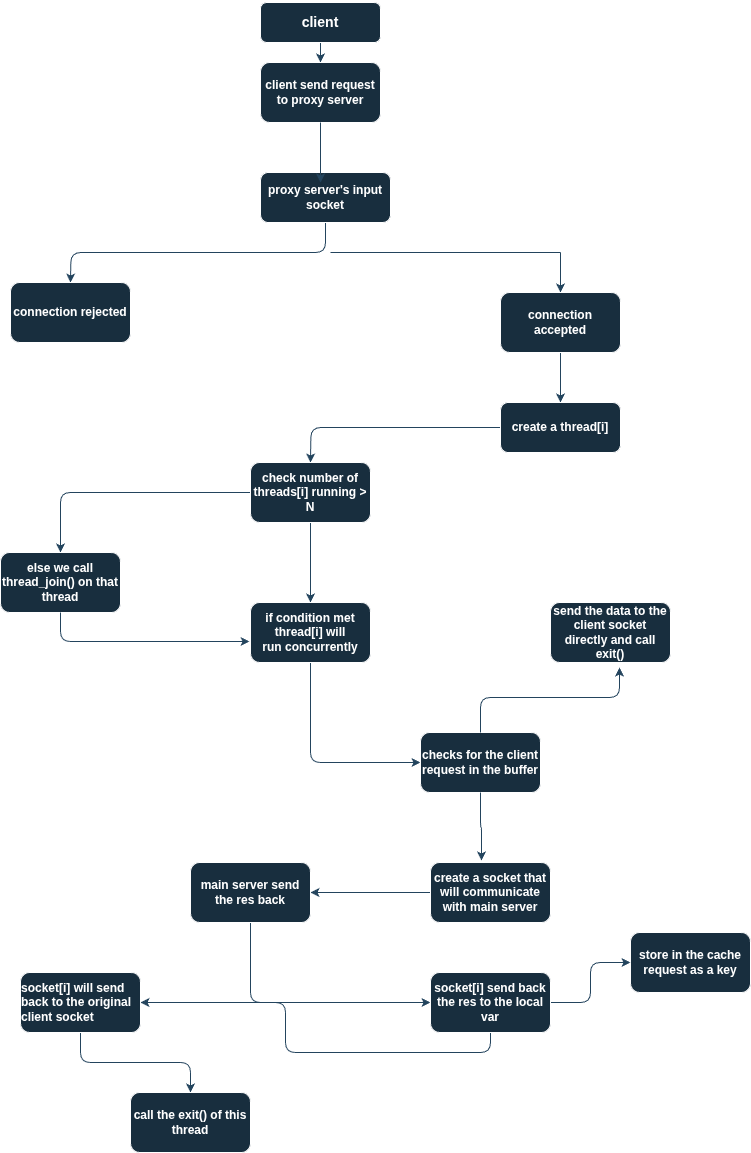

The diagram above was exported from draw.io. Its source (the exported page's mxGraphModel, read from the mxfile embedded in the PNG):
<mxGraphModel dx="1360" dy="1893" grid="1" gridSize="10" guides="1" tooltips="1" connect="1" arrows="1" fold="1" page="1" pageScale="1" pageWidth="850" pageHeight="1100" math="0" shadow="0">
  <root>
    <mxCell id="0" />
    <mxCell id="1" parent="0" />
    <mxCell id="sybWqJUrQadHmWEMH1eE-3" style="edgeStyle=orthogonalEdgeStyle;rounded=1;orthogonalLoop=1;jettySize=auto;html=1;exitX=0.5;exitY=1;exitDx=0;exitDy=0;entryX=0.5;entryY=0;entryDx=0;entryDy=0;labelBackgroundColor=none;strokeColor=#23445D;fontColor=default;" edge="1" parent="1" source="sybWqJUrQadHmWEMH1eE-1" target="sybWqJUrQadHmWEMH1eE-2">
      <mxGeometry relative="1" as="geometry" />
    </mxCell>
    <mxCell id="sybWqJUrQadHmWEMH1eE-1" value="&lt;h3&gt;client&lt;/h3&gt;" style="rounded=1;whiteSpace=wrap;html=1;labelBackgroundColor=none;fillColor=#182E3E;strokeColor=#FFFFFF;fontColor=#FFFFFF;" vertex="1" parent="1">
      <mxGeometry x="340" width="120" height="40" as="geometry" />
    </mxCell>
    <mxCell id="sybWqJUrQadHmWEMH1eE-2" value="&lt;h4&gt;client send request to proxy server&lt;/h4&gt;" style="rounded=1;whiteSpace=wrap;html=1;labelBackgroundColor=none;fillColor=#182E3E;strokeColor=#FFFFFF;fontColor=#FFFFFF;" vertex="1" parent="1">
      <mxGeometry x="340" y="60" width="120" height="60" as="geometry" />
    </mxCell>
    <mxCell id="sybWqJUrQadHmWEMH1eE-4" style="edgeStyle=orthogonalEdgeStyle;rounded=1;orthogonalLoop=1;jettySize=auto;html=1;exitX=0.5;exitY=1;exitDx=0;exitDy=0;labelBackgroundColor=none;strokeColor=#23445D;fontColor=default;" edge="1" parent="1" source="sybWqJUrQadHmWEMH1eE-2" target="sybWqJUrQadHmWEMH1eE-2">
      <mxGeometry relative="1" as="geometry" />
    </mxCell>
    <mxCell id="sybWqJUrQadHmWEMH1eE-9" style="edgeStyle=orthogonalEdgeStyle;rounded=1;orthogonalLoop=1;jettySize=auto;html=1;exitX=0.5;exitY=1;exitDx=0;exitDy=0;labelBackgroundColor=none;strokeColor=#23445D;fontColor=default;" edge="1" parent="1" source="sybWqJUrQadHmWEMH1eE-5">
      <mxGeometry relative="1" as="geometry">
        <mxPoint x="150" y="280" as="targetPoint" />
      </mxGeometry>
    </mxCell>
    <mxCell id="sybWqJUrQadHmWEMH1eE-5" value="&lt;h4&gt;proxy server's input socket&lt;/h4&gt;" style="rounded=1;whiteSpace=wrap;html=1;labelBackgroundColor=none;fillColor=#182E3E;strokeColor=#FFFFFF;fontColor=#FFFFFF;" vertex="1" parent="1">
      <mxGeometry x="340" y="170" width="130" height="50" as="geometry" />
    </mxCell>
    <mxCell id="sybWqJUrQadHmWEMH1eE-6" style="edgeStyle=orthogonalEdgeStyle;rounded=1;orthogonalLoop=1;jettySize=auto;html=1;exitX=0.5;exitY=1;exitDx=0;exitDy=0;entryX=0.462;entryY=0.2;entryDx=0;entryDy=0;entryPerimeter=0;labelBackgroundColor=none;strokeColor=#23445D;fontColor=default;" edge="1" parent="1" source="sybWqJUrQadHmWEMH1eE-2" target="sybWqJUrQadHmWEMH1eE-5">
      <mxGeometry relative="1" as="geometry" />
    </mxCell>
    <mxCell id="sybWqJUrQadHmWEMH1eE-10" value="" style="endArrow=none;html=1;rounded=1;labelBackgroundColor=none;strokeColor=#23445D;fontColor=default;" edge="1" parent="1">
      <mxGeometry width="50" height="50" relative="1" as="geometry">
        <mxPoint x="640" y="250" as="sourcePoint" />
        <mxPoint x="410" y="250" as="targetPoint" />
      </mxGeometry>
    </mxCell>
    <mxCell id="sybWqJUrQadHmWEMH1eE-11" value="" style="endArrow=classic;html=1;rounded=1;labelBackgroundColor=none;strokeColor=#23445D;fontColor=default;" edge="1" parent="1">
      <mxGeometry width="50" height="50" relative="1" as="geometry">
        <mxPoint x="640" y="250" as="sourcePoint" />
        <mxPoint x="640" y="290" as="targetPoint" />
      </mxGeometry>
    </mxCell>
    <mxCell id="sybWqJUrQadHmWEMH1eE-12" value="&lt;h4&gt;connection rejected&lt;/h4&gt;" style="rounded=1;whiteSpace=wrap;html=1;labelBackgroundColor=none;fillColor=#182E3E;strokeColor=#FFFFFF;fontColor=#FFFFFF;" vertex="1" parent="1">
      <mxGeometry x="90" y="280" width="120" height="60" as="geometry" />
    </mxCell>
    <mxCell id="sybWqJUrQadHmWEMH1eE-14" style="edgeStyle=orthogonalEdgeStyle;rounded=1;orthogonalLoop=1;jettySize=auto;html=1;exitX=0.5;exitY=1;exitDx=0;exitDy=0;labelBackgroundColor=none;strokeColor=#23445D;fontColor=default;" edge="1" parent="1" source="sybWqJUrQadHmWEMH1eE-13">
      <mxGeometry relative="1" as="geometry">
        <mxPoint x="640" y="400" as="targetPoint" />
      </mxGeometry>
    </mxCell>
    <mxCell id="sybWqJUrQadHmWEMH1eE-13" value="&lt;h4&gt;connection accepted&lt;/h4&gt;" style="rounded=1;whiteSpace=wrap;html=1;labelBackgroundColor=none;fillColor=#182E3E;strokeColor=#FFFFFF;fontColor=#FFFFFF;" vertex="1" parent="1">
      <mxGeometry x="580" y="290" width="120" height="60" as="geometry" />
    </mxCell>
    <mxCell id="sybWqJUrQadHmWEMH1eE-16" style="edgeStyle=orthogonalEdgeStyle;rounded=1;orthogonalLoop=1;jettySize=auto;html=1;exitX=0;exitY=0.5;exitDx=0;exitDy=0;strokeColor=#23445D;" edge="1" parent="1" source="sybWqJUrQadHmWEMH1eE-15">
      <mxGeometry relative="1" as="geometry">
        <mxPoint x="390" y="460" as="targetPoint" />
      </mxGeometry>
    </mxCell>
    <mxCell id="sybWqJUrQadHmWEMH1eE-15" value="&lt;h4&gt;create a thread[i]&lt;/h4&gt;" style="rounded=1;whiteSpace=wrap;html=1;labelBackgroundColor=none;fillColor=#182E3E;strokeColor=#FFFFFF;fontColor=#FFFFFF;" vertex="1" parent="1">
      <mxGeometry x="580" y="400" width="120" height="50" as="geometry" />
    </mxCell>
    <mxCell id="sybWqJUrQadHmWEMH1eE-21" style="edgeStyle=orthogonalEdgeStyle;rounded=1;orthogonalLoop=1;jettySize=auto;html=1;exitX=0.5;exitY=1;exitDx=0;exitDy=0;entryX=0.5;entryY=0;entryDx=0;entryDy=0;strokeColor=#23445D;" edge="1" parent="1" source="sybWqJUrQadHmWEMH1eE-17" target="sybWqJUrQadHmWEMH1eE-20">
      <mxGeometry relative="1" as="geometry" />
    </mxCell>
    <mxCell id="sybWqJUrQadHmWEMH1eE-23" style="edgeStyle=orthogonalEdgeStyle;rounded=1;orthogonalLoop=1;jettySize=auto;html=1;exitX=0;exitY=0.5;exitDx=0;exitDy=0;strokeColor=#23445D;" edge="1" parent="1" source="sybWqJUrQadHmWEMH1eE-17" target="sybWqJUrQadHmWEMH1eE-22">
      <mxGeometry relative="1" as="geometry" />
    </mxCell>
    <mxCell id="sybWqJUrQadHmWEMH1eE-17" value="&lt;h4&gt;check number of threads[i] running &amp;gt; N&lt;/h4&gt;" style="rounded=1;whiteSpace=wrap;html=1;strokeColor=#FFFFFF;fontColor=#FFFFFF;fillColor=#182E3E;" vertex="1" parent="1">
      <mxGeometry x="330" y="460" width="120" height="60" as="geometry" />
    </mxCell>
    <mxCell id="sybWqJUrQadHmWEMH1eE-32" style="edgeStyle=orthogonalEdgeStyle;rounded=1;orthogonalLoop=1;jettySize=auto;html=1;exitX=0.5;exitY=1;exitDx=0;exitDy=0;entryX=0;entryY=0.5;entryDx=0;entryDy=0;strokeColor=#23445D;" edge="1" parent="1" source="sybWqJUrQadHmWEMH1eE-20" target="sybWqJUrQadHmWEMH1eE-30">
      <mxGeometry relative="1" as="geometry" />
    </mxCell>
    <mxCell id="sybWqJUrQadHmWEMH1eE-20" value="&lt;h4&gt;if condition met thread[i] will run&amp;nbsp;concurrently&lt;/h4&gt;" style="rounded=1;whiteSpace=wrap;html=1;strokeColor=#FFFFFF;fontColor=#FFFFFF;fillColor=#182E3E;" vertex="1" parent="1">
      <mxGeometry x="330" y="600" width="120" height="60" as="geometry" />
    </mxCell>
    <mxCell id="sybWqJUrQadHmWEMH1eE-22" value="&lt;h4&gt;else we call thread_join() on that thread&lt;/h4&gt;" style="rounded=1;whiteSpace=wrap;html=1;strokeColor=#FFFFFF;fontColor=#FFFFFF;fillColor=#182E3E;" vertex="1" parent="1">
      <mxGeometry x="80" y="550" width="120" height="60" as="geometry" />
    </mxCell>
    <mxCell id="sybWqJUrQadHmWEMH1eE-24" style="edgeStyle=orthogonalEdgeStyle;rounded=1;orthogonalLoop=1;jettySize=auto;html=1;exitX=0.5;exitY=1;exitDx=0;exitDy=0;entryX=-0.008;entryY=0.65;entryDx=0;entryDy=0;entryPerimeter=0;strokeColor=#23445D;" edge="1" parent="1" source="sybWqJUrQadHmWEMH1eE-22" target="sybWqJUrQadHmWEMH1eE-20">
      <mxGeometry relative="1" as="geometry" />
    </mxCell>
    <mxCell id="sybWqJUrQadHmWEMH1eE-28" value="&lt;h4&gt;send the data to the client socket directly and call exit()&lt;/h4&gt;" style="rounded=1;whiteSpace=wrap;html=1;strokeColor=#FFFFFF;fontColor=#FFFFFF;fillColor=#182E3E;" vertex="1" parent="1">
      <mxGeometry x="630" y="600" width="120" height="60" as="geometry" />
    </mxCell>
    <mxCell id="sybWqJUrQadHmWEMH1eE-30" value="&lt;h4&gt;checks for the client request in the buffer&lt;/h4&gt;" style="rounded=1;whiteSpace=wrap;html=1;strokeColor=#FFFFFF;fontColor=#FFFFFF;fillColor=#182E3E;" vertex="1" parent="1">
      <mxGeometry x="500" y="730" width="120" height="60" as="geometry" />
    </mxCell>
    <mxCell id="sybWqJUrQadHmWEMH1eE-31" style="edgeStyle=orthogonalEdgeStyle;rounded=1;orthogonalLoop=1;jettySize=auto;html=1;exitX=0.5;exitY=0;exitDx=0;exitDy=0;entryX=0.575;entryY=1.083;entryDx=0;entryDy=0;entryPerimeter=0;strokeColor=#23445D;" edge="1" parent="1" source="sybWqJUrQadHmWEMH1eE-30" target="sybWqJUrQadHmWEMH1eE-28">
      <mxGeometry relative="1" as="geometry" />
    </mxCell>
    <mxCell id="sybWqJUrQadHmWEMH1eE-37" style="edgeStyle=orthogonalEdgeStyle;rounded=1;orthogonalLoop=1;jettySize=auto;html=1;exitX=0;exitY=0.5;exitDx=0;exitDy=0;entryX=1;entryY=0.5;entryDx=0;entryDy=0;strokeColor=#23445D;" edge="1" parent="1" source="sybWqJUrQadHmWEMH1eE-33" target="sybWqJUrQadHmWEMH1eE-35">
      <mxGeometry relative="1" as="geometry" />
    </mxCell>
    <mxCell id="sybWqJUrQadHmWEMH1eE-33" value="&lt;h4&gt;create a socket that will communicate with main server&lt;/h4&gt;" style="rounded=1;whiteSpace=wrap;html=1;strokeColor=#FFFFFF;fontColor=#FFFFFF;fillColor=#182E3E;" vertex="1" parent="1">
      <mxGeometry x="510" y="860" width="120" height="60" as="geometry" />
    </mxCell>
    <mxCell id="sybWqJUrQadHmWEMH1eE-34" style="edgeStyle=orthogonalEdgeStyle;rounded=1;orthogonalLoop=1;jettySize=auto;html=1;exitX=0.5;exitY=1;exitDx=0;exitDy=0;entryX=0.425;entryY=-0.033;entryDx=0;entryDy=0;entryPerimeter=0;strokeColor=#23445D;" edge="1" parent="1" source="sybWqJUrQadHmWEMH1eE-30" target="sybWqJUrQadHmWEMH1eE-33">
      <mxGeometry relative="1" as="geometry" />
    </mxCell>
    <mxCell id="sybWqJUrQadHmWEMH1eE-42" style="edgeStyle=orthogonalEdgeStyle;rounded=1;orthogonalLoop=1;jettySize=auto;html=1;exitX=0.5;exitY=1;exitDx=0;exitDy=0;entryX=0;entryY=0.5;entryDx=0;entryDy=0;strokeColor=#23445D;" edge="1" parent="1" source="sybWqJUrQadHmWEMH1eE-35" target="sybWqJUrQadHmWEMH1eE-40">
      <mxGeometry relative="1" as="geometry" />
    </mxCell>
    <mxCell id="sybWqJUrQadHmWEMH1eE-35" value="&lt;h4&gt;main server send the res back&lt;/h4&gt;" style="rounded=1;whiteSpace=wrap;html=1;strokeColor=#FFFFFF;fontColor=#FFFFFF;fillColor=#182E3E;" vertex="1" parent="1">
      <mxGeometry x="270" y="860" width="120" height="60" as="geometry" />
    </mxCell>
    <mxCell id="sybWqJUrQadHmWEMH1eE-38" value="&lt;h4&gt;store in the cache request as a key&lt;/h4&gt;" style="rounded=1;whiteSpace=wrap;html=1;strokeColor=#FFFFFF;fontColor=#FFFFFF;fillColor=#182E3E;" vertex="1" parent="1">
      <mxGeometry x="710" y="930" width="120" height="60" as="geometry" />
    </mxCell>
    <mxCell id="sybWqJUrQadHmWEMH1eE-41" style="edgeStyle=orthogonalEdgeStyle;rounded=1;orthogonalLoop=1;jettySize=auto;html=1;exitX=1;exitY=0.5;exitDx=0;exitDy=0;entryX=0;entryY=0.5;entryDx=0;entryDy=0;strokeColor=#23445D;" edge="1" parent="1" source="sybWqJUrQadHmWEMH1eE-40" target="sybWqJUrQadHmWEMH1eE-38">
      <mxGeometry relative="1" as="geometry" />
    </mxCell>
    <mxCell id="sybWqJUrQadHmWEMH1eE-44" style="edgeStyle=orthogonalEdgeStyle;rounded=1;orthogonalLoop=1;jettySize=auto;html=1;exitX=0.5;exitY=1;exitDx=0;exitDy=0;entryX=1;entryY=0.5;entryDx=0;entryDy=0;strokeColor=#23445D;" edge="1" parent="1" source="sybWqJUrQadHmWEMH1eE-40" target="sybWqJUrQadHmWEMH1eE-43">
      <mxGeometry relative="1" as="geometry" />
    </mxCell>
    <mxCell id="sybWqJUrQadHmWEMH1eE-40" value="&lt;h4&gt;socket[i] send back the res to the local var&lt;/h4&gt;" style="rounded=1;whiteSpace=wrap;html=1;strokeColor=#FFFFFF;fontColor=#FFFFFF;fillColor=#182E3E;" vertex="1" parent="1">
      <mxGeometry x="510" y="970" width="120" height="60" as="geometry" />
    </mxCell>
    <mxCell id="sybWqJUrQadHmWEMH1eE-46" style="edgeStyle=orthogonalEdgeStyle;rounded=1;orthogonalLoop=1;jettySize=auto;html=1;exitX=0.5;exitY=1;exitDx=0;exitDy=0;entryX=0.5;entryY=0;entryDx=0;entryDy=0;strokeColor=#23445D;" edge="1" parent="1" source="sybWqJUrQadHmWEMH1eE-43" target="sybWqJUrQadHmWEMH1eE-45">
      <mxGeometry relative="1" as="geometry" />
    </mxCell>
    <mxCell id="sybWqJUrQadHmWEMH1eE-43" value="&lt;h4 style=&quot;text-align: start;&quot;&gt;socket[i] will send back to the original client socket&lt;/h4&gt;" style="rounded=1;whiteSpace=wrap;html=1;strokeColor=#FFFFFF;fontColor=#FFFFFF;fillColor=#182E3E;" vertex="1" parent="1">
      <mxGeometry x="100" y="970" width="120" height="60" as="geometry" />
    </mxCell>
    <mxCell id="sybWqJUrQadHmWEMH1eE-45" value="&lt;h4&gt;call the exit() of this thread&lt;/h4&gt;" style="rounded=1;whiteSpace=wrap;html=1;strokeColor=#FFFFFF;fontColor=#FFFFFF;fillColor=#182E3E;" vertex="1" parent="1">
      <mxGeometry x="210" y="1090" width="120" height="60" as="geometry" />
    </mxCell>
  </root>
</mxGraphModel>